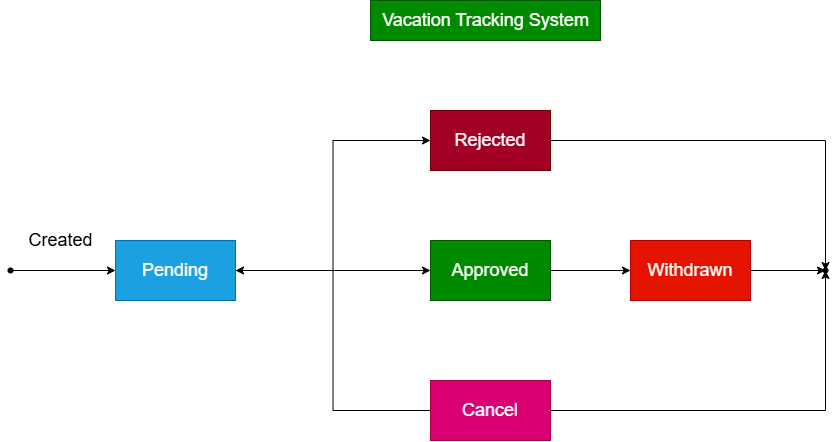

The diagram above was exported from draw.io. Its source (the exported page's mxGraphModel, read from the mxfile embedded in the PNG):
<mxGraphModel dx="2063" dy="715" grid="1" gridSize="10" guides="1" tooltips="1" connect="1" arrows="1" fold="1" page="1" pageScale="1" pageWidth="850" pageHeight="1100" math="0" shadow="0">
  <root>
    <mxCell id="0" />
    <mxCell id="1" parent="0" />
    <mxCell id="4tb28lUKZzoTm54QChqX-4" style="edgeStyle=orthogonalEdgeStyle;rounded=0;orthogonalLoop=1;jettySize=auto;html=1;exitX=1;exitY=0.5;exitDx=0;exitDy=0;entryX=0;entryY=0.5;entryDx=0;entryDy=0;" edge="1" parent="1" source="4tb28lUKZzoTm54QChqX-1" target="4tb28lUKZzoTm54QChqX-2">
      <mxGeometry relative="1" as="geometry" />
    </mxCell>
    <mxCell id="4tb28lUKZzoTm54QChqX-6" value="" style="edgeStyle=orthogonalEdgeStyle;rounded=0;orthogonalLoop=1;jettySize=auto;html=1;" edge="1" parent="1" source="4tb28lUKZzoTm54QChqX-1" target="4tb28lUKZzoTm54QChqX-5">
      <mxGeometry relative="1" as="geometry" />
    </mxCell>
    <mxCell id="4tb28lUKZzoTm54QChqX-1" value="&lt;font style=&quot;font-size: 18px;&quot;&gt;Pending&lt;/font&gt;" style="rounded=0;whiteSpace=wrap;html=1;fillColor=#1ba1e2;fontColor=#ffffff;strokeColor=#006EAF;" vertex="1" parent="1">
      <mxGeometry x="-75" y="320" width="120" height="60" as="geometry" />
    </mxCell>
    <mxCell id="4tb28lUKZzoTm54QChqX-2" value="&lt;span style=&quot;font-size: 18px;&quot;&gt;Rejected&lt;/span&gt;" style="whiteSpace=wrap;html=1;rounded=0;fillColor=#a20025;fontColor=#ffffff;strokeColor=#6F0000;" vertex="1" parent="1">
      <mxGeometry x="240" y="190" width="120" height="60" as="geometry" />
    </mxCell>
    <mxCell id="4tb28lUKZzoTm54QChqX-16" value="" style="edgeStyle=orthogonalEdgeStyle;rounded=0;orthogonalLoop=1;jettySize=auto;html=1;" edge="1" parent="1" source="4tb28lUKZzoTm54QChqX-5" target="4tb28lUKZzoTm54QChqX-15">
      <mxGeometry relative="1" as="geometry" />
    </mxCell>
    <mxCell id="4tb28lUKZzoTm54QChqX-5" value="&lt;span style=&quot;font-size: 18px;&quot;&gt;Approved&lt;/span&gt;" style="whiteSpace=wrap;html=1;rounded=0;fillColor=#008a00;fontColor=#ffffff;strokeColor=#005700;" vertex="1" parent="1">
      <mxGeometry x="240" y="320" width="120" height="60" as="geometry" />
    </mxCell>
    <mxCell id="4tb28lUKZzoTm54QChqX-9" style="edgeStyle=orthogonalEdgeStyle;rounded=0;orthogonalLoop=1;jettySize=auto;html=1;exitX=0;exitY=0.5;exitDx=0;exitDy=0;entryX=1;entryY=0.5;entryDx=0;entryDy=0;" edge="1" parent="1" source="4tb28lUKZzoTm54QChqX-7" target="4tb28lUKZzoTm54QChqX-1">
      <mxGeometry relative="1" as="geometry" />
    </mxCell>
    <mxCell id="4tb28lUKZzoTm54QChqX-7" value="&lt;font style=&quot;font-size: 18px;&quot;&gt;Cancel&lt;/font&gt;" style="whiteSpace=wrap;html=1;rounded=0;fillColor=#d80073;fontColor=#ffffff;strokeColor=#A50040;" vertex="1" parent="1">
      <mxGeometry x="240" y="460" width="120" height="60" as="geometry" />
    </mxCell>
    <mxCell id="4tb28lUKZzoTm54QChqX-12" value="" style="edgeStyle=orthogonalEdgeStyle;rounded=0;orthogonalLoop=1;jettySize=auto;html=1;" edge="1" parent="1" source="4tb28lUKZzoTm54QChqX-10" target="4tb28lUKZzoTm54QChqX-1">
      <mxGeometry relative="1" as="geometry" />
    </mxCell>
    <mxCell id="4tb28lUKZzoTm54QChqX-10" value="" style="shape=waypoint;sketch=0;size=6;pointerEvents=1;points=[];fillColor=none;resizable=0;rotatable=0;perimeter=centerPerimeter;snapToPoint=1;" vertex="1" parent="1">
      <mxGeometry x="-190" y="340" width="20" height="20" as="geometry" />
    </mxCell>
    <mxCell id="4tb28lUKZzoTm54QChqX-13" value="&lt;font style=&quot;font-size: 18px;&quot;&gt;Created&lt;/font&gt;" style="text;html=1;align=center;verticalAlign=middle;resizable=0;points=[];autosize=1;strokeColor=none;fillColor=none;" vertex="1" parent="1">
      <mxGeometry x="-175" y="300" width="90" height="40" as="geometry" />
    </mxCell>
    <mxCell id="4tb28lUKZzoTm54QChqX-21" value="" style="edgeStyle=orthogonalEdgeStyle;rounded=0;orthogonalLoop=1;jettySize=auto;html=1;" edge="1" parent="1" source="4tb28lUKZzoTm54QChqX-15" target="4tb28lUKZzoTm54QChqX-19">
      <mxGeometry relative="1" as="geometry" />
    </mxCell>
    <mxCell id="4tb28lUKZzoTm54QChqX-15" value="&lt;font style=&quot;font-size: 18px;&quot;&gt;Withdrawn&lt;/font&gt;" style="whiteSpace=wrap;html=1;rounded=0;fillColor=#e51400;fontColor=#ffffff;strokeColor=#B20000;" vertex="1" parent="1">
      <mxGeometry x="440" y="320" width="120" height="60" as="geometry" />
    </mxCell>
    <mxCell id="4tb28lUKZzoTm54QChqX-19" value="" style="shape=waypoint;sketch=0;size=6;pointerEvents=1;points=[];fillColor=none;resizable=0;rotatable=0;perimeter=centerPerimeter;snapToPoint=1;" vertex="1" parent="1">
      <mxGeometry x="625" y="340" width="20" height="20" as="geometry" />
    </mxCell>
    <mxCell id="4tb28lUKZzoTm54QChqX-24" style="edgeStyle=orthogonalEdgeStyle;rounded=0;orthogonalLoop=1;jettySize=auto;html=1;exitX=1;exitY=0.5;exitDx=0;exitDy=0;entryX=0.994;entryY=1.147;entryDx=0;entryDy=0;entryPerimeter=0;" edge="1" parent="1" source="4tb28lUKZzoTm54QChqX-2" target="4tb28lUKZzoTm54QChqX-19">
      <mxGeometry relative="1" as="geometry" />
    </mxCell>
    <mxCell id="4tb28lUKZzoTm54QChqX-25" style="edgeStyle=orthogonalEdgeStyle;rounded=0;orthogonalLoop=1;jettySize=auto;html=1;exitX=1;exitY=0.5;exitDx=0;exitDy=0;entryX=0.537;entryY=0.964;entryDx=0;entryDy=0;entryPerimeter=0;" edge="1" parent="1" source="4tb28lUKZzoTm54QChqX-7" target="4tb28lUKZzoTm54QChqX-19">
      <mxGeometry relative="1" as="geometry" />
    </mxCell>
    <mxCell id="4tb28lUKZzoTm54QChqX-26" value="&lt;font style=&quot;font-size: 18px;&quot;&gt;Vacation Tracking System&lt;/font&gt;" style="text;html=1;align=center;verticalAlign=middle;resizable=0;points=[];autosize=1;strokeColor=#005700;fillColor=#008a00;fontColor=#ffffff;" vertex="1" parent="1">
      <mxGeometry x="180" y="80" width="230" height="40" as="geometry" />
    </mxCell>
  </root>
</mxGraphModel>